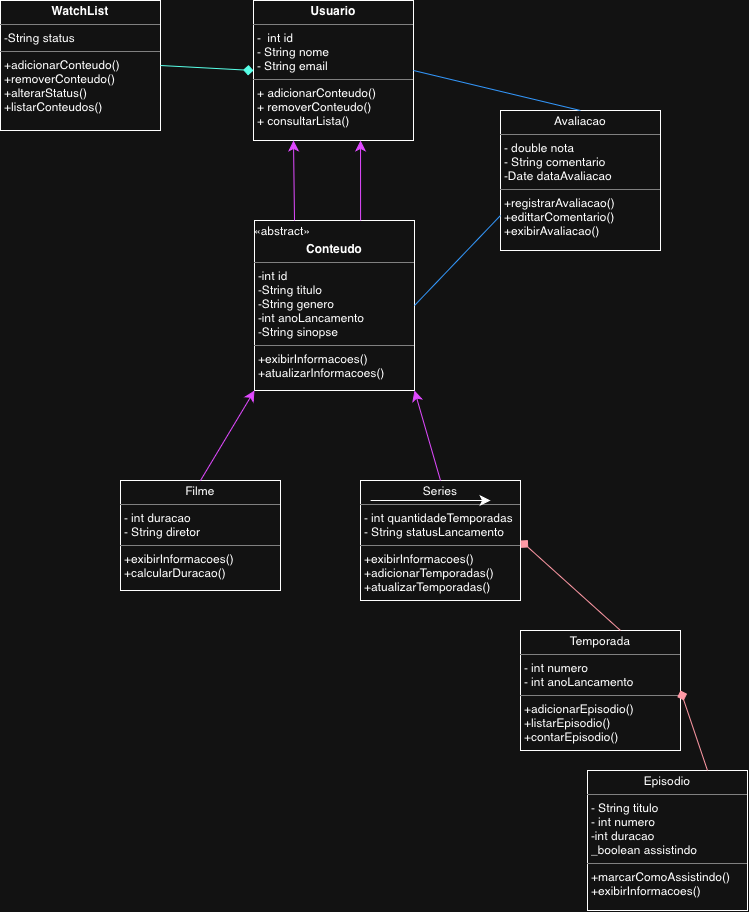

The diagram above was exported from draw.io. Its source (the exported page's mxGraphModel, read from the mxfile embedded in the PNG):
<mxGraphModel dx="262" dy="1207" grid="1" gridSize="10" guides="1" tooltips="1" connect="1" arrows="1" fold="1" page="1" pageScale="1" pageWidth="827" pageHeight="1169" math="0" shadow="0">
  <root>
    <mxCell id="0" />
    <mxCell id="1" parent="0" />
    <mxCell id="LxzG7WrgUPaAvXiHadx_-11" parent="1" style="verticalAlign=top;align=left;overflow=fill;html=1;whiteSpace=wrap;" value="&lt;p style=&quot;margin: 4px 0px 0px; text-align: center;&quot;&gt;&lt;b&gt;Usuario&lt;/b&gt;&lt;/p&gt;&lt;hr size=&quot;1&quot; style=&quot;border-style:solid;&quot;&gt;&lt;p style=&quot;margin:0px;margin-left:4px;&quot;&gt;-&amp;nbsp; int id&lt;/p&gt;&lt;p style=&quot;margin:0px;margin-left:4px;&quot;&gt;- String nome&lt;/p&gt;&lt;p style=&quot;margin:0px;margin-left:4px;&quot;&gt;- String email&lt;/p&gt;&lt;hr size=&quot;1&quot; style=&quot;border-style:solid;&quot;&gt;&lt;p style=&quot;margin:0px;margin-left:4px;&quot;&gt;+ adicionarConteudo()&lt;/p&gt;&lt;p style=&quot;margin:0px;margin-left:4px;&quot;&gt;+ removerConteudo()&lt;/p&gt;&lt;p style=&quot;margin:0px;margin-left:4px;&quot;&gt;+ consultarLista()&lt;/p&gt;&lt;p style=&quot;margin:0px;margin-left:4px;&quot;&gt;&lt;br&gt;&lt;/p&gt;" vertex="1">
      <mxGeometry height="140" width="160" x="333" y="40" as="geometry" />
    </mxCell>
    <mxCell id="LxzG7WrgUPaAvXiHadx_-12" parent="1" style="verticalAlign=top;align=left;overflow=fill;html=1;whiteSpace=wrap;" value="&lt;p style=&quot;margin:0px;margin-top:4px;text-align:center;&quot;&gt;&lt;b&gt;WatchList&lt;/b&gt;&lt;/p&gt;&lt;hr size=&quot;1&quot; style=&quot;border-style:solid;&quot;&gt;&lt;p style=&quot;margin:0px;margin-left:4px;&quot;&gt;-String status&lt;/p&gt;&lt;hr size=&quot;1&quot; style=&quot;border-style:solid;&quot;&gt;&lt;p style=&quot;margin:0px;margin-left:4px;&quot;&gt;+adicionarConteudo()&lt;/p&gt;&lt;p style=&quot;margin:0px;margin-left:4px;&quot;&gt;+removerConteudo()&lt;/p&gt;&lt;p style=&quot;margin:0px;margin-left:4px;&quot;&gt;+alterarStatus()&lt;/p&gt;&lt;p style=&quot;margin:0px;margin-left:4px;&quot;&gt;+listarConteudos()&lt;/p&gt;" vertex="1">
      <mxGeometry height="130" width="160" x="80" y="40" as="geometry" />
    </mxCell>
    <mxCell id="LxzG7WrgUPaAvXiHadx_-13" parent="1" style="verticalAlign=top;align=left;overflow=fill;html=1;whiteSpace=wrap;" value="&lt;p style=&quot;margin:0px;margin-top:4px;text-align:center;&quot;&gt;&lt;span style=&quot;background-color: transparent; color: light-dark(rgb(0, 0, 0), rgb(255, 255, 255)); text-align: left;&quot;&gt;«abstract»&lt;/span&gt;&lt;/p&gt;&lt;p style=&quot;margin:0px;margin-top:4px;text-align:center;&quot;&gt;&lt;span style=&quot;background-color: transparent; color: light-dark(rgb(0, 0, 0), rgb(255, 255, 255)); text-align: left;&quot;&gt;&lt;b&gt;Conteudo&lt;/b&gt;&lt;/span&gt;&lt;/p&gt;&lt;hr size=&quot;1&quot; style=&quot;border-style:solid;&quot;&gt;&lt;p style=&quot;margin:0px;margin-left:4px;&quot;&gt;-int id&lt;/p&gt;&lt;p style=&quot;margin:0px;margin-left:4px;&quot;&gt;-String titulo&lt;/p&gt;&lt;p style=&quot;margin:0px;margin-left:4px;&quot;&gt;-String genero&lt;/p&gt;&lt;p style=&quot;margin:0px;margin-left:4px;&quot;&gt;-int anoLancamento&lt;/p&gt;&lt;p style=&quot;margin:0px;margin-left:4px;&quot;&gt;-String sinopse&lt;/p&gt;&lt;hr size=&quot;1&quot; style=&quot;border-style:solid;&quot;&gt;&lt;p style=&quot;margin:0px;margin-left:4px;&quot;&gt;+exibirInformacoes()&lt;/p&gt;&lt;p style=&quot;margin:0px;margin-left:4px;&quot;&gt;+atualizarInformacoes()&lt;/p&gt;" vertex="1">
      <mxGeometry height="170" width="160" x="334" y="260" as="geometry" />
    </mxCell>
    <mxCell id="2ilnwrd5kZx4UBYZFGtU-1" parent="1" style="verticalAlign=top;align=left;overflow=fill;html=1;whiteSpace=wrap;" value="&lt;p style=&quot;margin:0px;margin-top:4px;text-align:center;&quot;&gt;Filme&lt;/p&gt;&lt;hr size=&quot;1&quot; style=&quot;border-style:solid;&quot;&gt;&lt;p style=&quot;margin:0px;margin-left:4px;&quot;&gt;- int duracao&lt;/p&gt;&lt;p style=&quot;margin:0px;margin-left:4px;&quot;&gt;- String diretor&lt;/p&gt;&lt;hr size=&quot;1&quot; style=&quot;border-style:solid;&quot;&gt;&lt;p style=&quot;margin:0px;margin-left:4px;&quot;&gt;+exibirInformacoes()&lt;/p&gt;&lt;p style=&quot;margin:0px;margin-left:4px;&quot;&gt;+calcularDuracao()&lt;/p&gt;" vertex="1">
      <mxGeometry height="110" width="160" x="200" y="520" as="geometry" />
    </mxCell>
    <mxCell id="2ilnwrd5kZx4UBYZFGtU-2" parent="1" style="verticalAlign=top;align=left;overflow=fill;html=1;whiteSpace=wrap;" value="&lt;p style=&quot;margin:0px;margin-top:4px;text-align:center;&quot;&gt;Series&lt;/p&gt;&lt;hr size=&quot;1&quot; style=&quot;border-style:solid;&quot;&gt;&lt;p style=&quot;margin:0px;margin-left:4px;&quot;&gt;- int quantidadeTemporadas&lt;/p&gt;&lt;p style=&quot;margin:0px;margin-left:4px;&quot;&gt;- String statusLancamento&lt;/p&gt;&lt;hr size=&quot;1&quot; style=&quot;border-style:solid;&quot;&gt;&lt;p style=&quot;margin:0px;margin-left:4px;&quot;&gt;+exibirInformacoes()&lt;/p&gt;&lt;p style=&quot;margin:0px;margin-left:4px;&quot;&gt;+adicionarTemporadas()&lt;/p&gt;&lt;p style=&quot;margin:0px;margin-left:4px;&quot;&gt;+atualizarTemporadas()&lt;/p&gt;" vertex="1">
      <mxGeometry height="120" width="160" x="440" y="520" as="geometry" />
    </mxCell>
    <mxCell id="2ilnwrd5kZx4UBYZFGtU-3" parent="1" style="verticalAlign=top;align=left;overflow=fill;html=1;whiteSpace=wrap;" value="&lt;p style=&quot;margin:0px;margin-top:4px;text-align:center;&quot;&gt;Avaliacao&lt;/p&gt;&lt;hr size=&quot;1&quot; style=&quot;border-style:solid;&quot;&gt;&lt;p style=&quot;margin:0px;margin-left:4px;&quot;&gt;- double nota&lt;/p&gt;&lt;p style=&quot;margin:0px;margin-left:4px;&quot;&gt;- String comentario&lt;/p&gt;&lt;p style=&quot;margin:0px;margin-left:4px;&quot;&gt;-Date dataAvaliacao&lt;/p&gt;&lt;hr size=&quot;1&quot; style=&quot;border-style:solid;&quot;&gt;&lt;p style=&quot;margin:0px;margin-left:4px;&quot;&gt;+registrarAvaliacao()&lt;/p&gt;&lt;p style=&quot;margin:0px;margin-left:4px;&quot;&gt;+edittarComentario()&lt;/p&gt;&lt;p style=&quot;margin:0px;margin-left:4px;&quot;&gt;+exibirAvaliacao()&lt;/p&gt;" vertex="1">
      <mxGeometry height="140" width="160" x="580" y="150" as="geometry" />
    </mxCell>
    <mxCell id="2ilnwrd5kZx4UBYZFGtU-4" parent="1" style="verticalAlign=top;align=left;overflow=fill;html=1;whiteSpace=wrap;" value="&lt;p style=&quot;margin:0px;margin-top:4px;text-align:center;&quot;&gt;Temporada&lt;/p&gt;&lt;hr size=&quot;1&quot; style=&quot;border-style:solid;&quot;&gt;&lt;p style=&quot;margin:0px;margin-left:4px;&quot;&gt;- int numero&lt;/p&gt;&lt;p style=&quot;margin:0px;margin-left:4px;&quot;&gt;- int anoLancamento&lt;/p&gt;&lt;hr size=&quot;1&quot; style=&quot;border-style:solid;&quot;&gt;&lt;p style=&quot;margin:0px;margin-left:4px;&quot;&gt;+adicionarEpisodio()&lt;/p&gt;&lt;p style=&quot;margin:0px;margin-left:4px;&quot;&gt;+listarEpisodio()&lt;/p&gt;&lt;p style=&quot;margin:0px;margin-left:4px;&quot;&gt;+contarEpisodio()&lt;/p&gt;" vertex="1">
      <mxGeometry height="120" width="160" x="600" y="670" as="geometry" />
    </mxCell>
    <mxCell id="2ilnwrd5kZx4UBYZFGtU-5" parent="1" style="verticalAlign=top;align=left;overflow=fill;html=1;whiteSpace=wrap;" value="&lt;p style=&quot;margin:0px;margin-top:4px;text-align:center;&quot;&gt;Episodio&lt;/p&gt;&lt;hr size=&quot;1&quot; style=&quot;border-style:solid;&quot;&gt;&lt;p style=&quot;margin:0px;margin-left:4px;&quot;&gt;- String titulo&lt;/p&gt;&lt;p style=&quot;margin:0px;margin-left:4px;&quot;&gt;- int numero&lt;/p&gt;&lt;p style=&quot;margin:0px;margin-left:4px;&quot;&gt;-int duracao&lt;/p&gt;&lt;p style=&quot;margin:0px;margin-left:4px;&quot;&gt;_boolean assistindo&lt;/p&gt;&lt;hr size=&quot;1&quot; style=&quot;border-style:solid;&quot;&gt;&lt;p style=&quot;margin:0px;margin-left:4px;&quot;&gt;+marcarComoAssistindo()&lt;/p&gt;&lt;p style=&quot;margin:0px;margin-left:4px;&quot;&gt;+exibirInformacoes()&lt;/p&gt;&lt;p style=&quot;margin:0px;margin-left:4px;&quot;&gt;&lt;br&gt;&lt;/p&gt;" vertex="1">
      <mxGeometry height="140" width="160" x="667" y="810" as="geometry" />
    </mxCell>
    <mxCell id="JS72YoLVCwRRt_6e9bN5-3" edge="1" parent="1" source="2ilnwrd5kZx4UBYZFGtU-1" style="edgeStyle=none;orthogonalLoop=1;jettySize=auto;html=1;rounded=0;fontSize=12;startSize=8;endSize=8;curved=1;exitX=0.5;exitY=0;exitDx=0;exitDy=0;entryX=0;entryY=1;entryDx=0;entryDy=0;strokeColor=light-dark(#000000,#E049FF);" target="LxzG7WrgUPaAvXiHadx_-13" value="">
      <mxGeometry relative="1" width="120" as="geometry">
        <Array as="points" />
        <mxPoint x="590" y="700" as="sourcePoint" />
        <mxPoint x="560" y="550" as="targetPoint" />
      </mxGeometry>
    </mxCell>
    <mxCell id="JS72YoLVCwRRt_6e9bN5-4" edge="1" parent="1" source="2ilnwrd5kZx4UBYZFGtU-2" style="edgeStyle=none;orthogonalLoop=1;jettySize=auto;html=1;rounded=0;fontSize=12;startSize=8;endSize=8;curved=1;exitX=0.5;exitY=0;exitDx=0;exitDy=0;entryX=1;entryY=1;entryDx=0;entryDy=0;strokeColor=light-dark(#000000,#E049FF);" target="LxzG7WrgUPaAvXiHadx_-13" value="">
      <mxGeometry relative="1" width="120" as="geometry">
        <Array as="points" />
        <mxPoint x="310" y="610" as="sourcePoint" />
        <mxPoint x="494" y="440" as="targetPoint" />
      </mxGeometry>
    </mxCell>
    <mxCell id="JS72YoLVCwRRt_6e9bN5-5" edge="1" parent="1" source="LxzG7WrgUPaAvXiHadx_-13" style="edgeStyle=none;orthogonalLoop=1;jettySize=auto;html=1;rounded=0;fontSize=12;startSize=8;endSize=8;curved=1;exitX=0.25;exitY=0;exitDx=0;exitDy=0;entryX=0.25;entryY=1;entryDx=0;entryDy=0;strokeColor=light-dark(#000000,#E049FF);" target="LxzG7WrgUPaAvXiHadx_-11" value="">
      <mxGeometry relative="1" width="120" as="geometry">
        <Array as="points" />
        <mxPoint x="320" y="210" as="sourcePoint" />
        <mxPoint x="440" y="210" as="targetPoint" />
      </mxGeometry>
    </mxCell>
    <mxCell id="JS72YoLVCwRRt_6e9bN5-6" edge="1" parent="1" source="LxzG7WrgUPaAvXiHadx_-13" style="edgeStyle=none;orthogonalLoop=1;jettySize=auto;html=1;rounded=0;fontSize=12;startSize=8;endSize=8;curved=1;exitX=0.663;exitY=0;exitDx=0;exitDy=0;exitPerimeter=0;entryX=0.669;entryY=1;entryDx=0;entryDy=0;entryPerimeter=0;strokeColor=light-dark(#000000,#E049FF);" target="LxzG7WrgUPaAvXiHadx_-11" value="">
      <mxGeometry relative="1" width="120" as="geometry">
        <Array as="points" />
        <mxPoint x="390" y="180" as="sourcePoint" />
        <mxPoint x="510" y="180" as="targetPoint" />
      </mxGeometry>
    </mxCell>
    <mxCell id="JS72YoLVCwRRt_6e9bN5-7" edge="1" parent="1" source="LxzG7WrgUPaAvXiHadx_-12" style="edgeStyle=none;orthogonalLoop=1;jettySize=auto;html=1;rounded=0;fontSize=12;startSize=8;endSize=8;curved=1;entryX=0;entryY=0.5;entryDx=0;entryDy=0;exitX=1;exitY=0.5;exitDx=0;exitDy=0;endArrow=diamond;endFill=1;strokeColor=light-dark(#000000,#57FFE7);" target="LxzG7WrgUPaAvXiHadx_-11" value="">
      <mxGeometry relative="1" width="120" as="geometry">
        <Array as="points" />
        <mxPoint x="260" y="380" as="sourcePoint" />
        <mxPoint x="380" y="380" as="targetPoint" />
      </mxGeometry>
    </mxCell>
    <mxCell id="JS72YoLVCwRRt_6e9bN5-13" edge="1" parent="1" source="2ilnwrd5kZx4UBYZFGtU-5" style="edgeStyle=none;orthogonalLoop=1;jettySize=auto;html=1;rounded=0;fontSize=12;startSize=8;endSize=8;curved=1;entryX=1;entryY=0.5;entryDx=0;entryDy=0;exitX=0.75;exitY=0;exitDx=0;exitDy=0;endArrow=diamond;endFill=1;strokeColor=light-dark(#000000,#FF99A5);" target="2ilnwrd5kZx4UBYZFGtU-4" value="">
      <mxGeometry relative="1" width="120" as="geometry">
        <Array as="points" />
        <mxPoint x="700" y="830" as="sourcePoint" />
        <mxPoint x="770" y="730" as="targetPoint" />
      </mxGeometry>
    </mxCell>
    <mxCell id="JS72YoLVCwRRt_6e9bN5-14" edge="1" parent="1" source="2ilnwrd5kZx4UBYZFGtU-4" style="edgeStyle=none;orthogonalLoop=1;jettySize=auto;html=1;rounded=0;fontSize=12;startSize=8;endSize=8;curved=1;entryX=1;entryY=0.5;entryDx=0;entryDy=0;exitX=0.625;exitY=0;exitDx=0;exitDy=0;exitPerimeter=0;endArrow=diamond;endFill=1;strokeColor=light-dark(#000000,#FF99A5);" target="2ilnwrd5kZx4UBYZFGtU-2" value="">
      <mxGeometry relative="1" width="120" as="geometry">
        <Array as="points" />
        <mxPoint x="700" y="830" as="sourcePoint" />
        <mxPoint x="820" y="830" as="targetPoint" />
      </mxGeometry>
    </mxCell>
    <mxCell id="JS72YoLVCwRRt_6e9bN5-15" edge="1" parent="1" style="edgeStyle=none;orthogonalLoop=1;jettySize=auto;html=1;rounded=0;fontSize=12;startSize=8;endSize=8;curved=1;" value="">
      <mxGeometry relative="1" width="120" as="geometry">
        <Array as="points" />
        <mxPoint x="450" y="540" as="sourcePoint" />
        <mxPoint x="570" y="540" as="targetPoint" />
      </mxGeometry>
    </mxCell>
    <mxCell id="JS72YoLVCwRRt_6e9bN5-16" edge="1" parent="1" source="2ilnwrd5kZx4UBYZFGtU-3" style="edgeStyle=none;orthogonalLoop=1;jettySize=auto;html=1;rounded=0;fontSize=12;startSize=8;endSize=8;curved=1;entryX=1;entryY=0.5;entryDx=0;entryDy=0;exitX=0.5;exitY=0;exitDx=0;exitDy=0;endArrow=none;endFill=0;strokeColor=light-dark(#FFFFFF,#3399FF);" target="LxzG7WrgUPaAvXiHadx_-11" value="">
      <mxGeometry relative="1" width="120" as="geometry">
        <Array as="points" />
        <mxPoint x="450" y="540" as="sourcePoint" />
        <mxPoint x="570" y="540" as="targetPoint" />
      </mxGeometry>
    </mxCell>
    <mxCell id="JS72YoLVCwRRt_6e9bN5-17" edge="1" parent="1" source="2ilnwrd5kZx4UBYZFGtU-3" style="edgeStyle=none;orthogonalLoop=1;jettySize=auto;html=1;rounded=0;fontSize=12;startSize=8;endSize=8;curved=1;entryX=1;entryY=0.5;entryDx=0;entryDy=0;exitX=0;exitY=0.75;exitDx=0;exitDy=0;endArrow=none;endFill=0;strokeColor=light-dark(#FFFFFF,#3399FF);" target="LxzG7WrgUPaAvXiHadx_-13" value="">
      <mxGeometry relative="1" width="120" as="geometry">
        <Array as="points" />
        <mxPoint x="450" y="540" as="sourcePoint" />
        <mxPoint x="570" y="540" as="targetPoint" />
      </mxGeometry>
    </mxCell>
  </root>
</mxGraphModel>